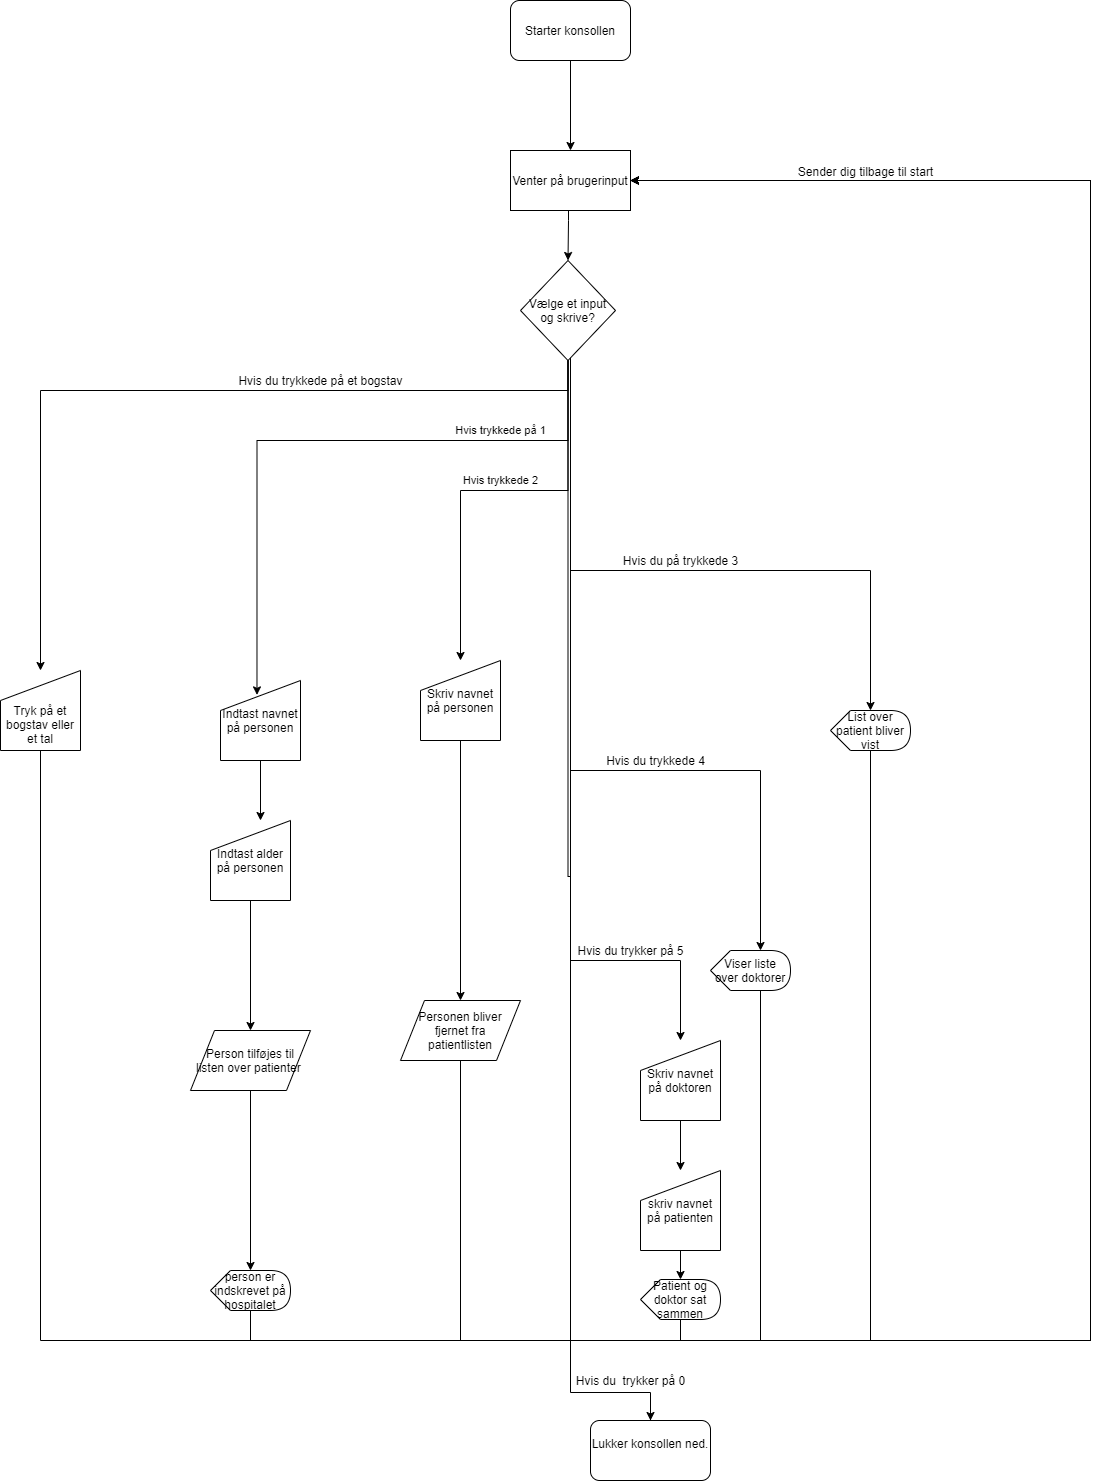

The diagram above was exported from draw.io. Its source (the exported page's mxGraphModel, read from the mxfile embedded in the PNG):
<mxGraphModel dx="2012" dy="1763" grid="1" gridSize="10" guides="1" tooltips="1" connect="1" arrows="1" fold="1" page="1" pageScale="1" pageWidth="827" pageHeight="1169" math="0" shadow="0">
  <root>
    <mxCell id="0" />
    <mxCell id="1" parent="0" />
    <mxCell id="lDqkQdbYvNUM3XdjBfxK-3" style="edgeStyle=orthogonalEdgeStyle;rounded=0;orthogonalLoop=1;jettySize=auto;html=1;entryX=0.5;entryY=0;entryDx=0;entryDy=0;" parent="1" source="lDqkQdbYvNUM3XdjBfxK-62" target="lDqkQdbYvNUM3XdjBfxK-2" edge="1">
      <mxGeometry relative="1" as="geometry">
        <mxPoint x="400" y="150" as="targetPoint" />
        <Array as="points">
          <mxPoint x="398" y="110" />
          <mxPoint x="398" y="110" />
        </Array>
      </mxGeometry>
    </mxCell>
    <mxCell id="lDqkQdbYvNUM3XdjBfxK-1" value="Starter konsollen" style="rounded=1;whiteSpace=wrap;html=1;" parent="1" vertex="1">
      <mxGeometry x="340" y="-110" width="120" height="60" as="geometry" />
    </mxCell>
    <mxCell id="lDqkQdbYvNUM3XdjBfxK-30" style="edgeStyle=orthogonalEdgeStyle;rounded=0;orthogonalLoop=1;jettySize=auto;html=1;entryX=0.5;entryY=0;entryDx=0;entryDy=0;" parent="1" source="lDqkQdbYvNUM3XdjBfxK-2" target="lDqkQdbYvNUM3XdjBfxK-52" edge="1">
      <mxGeometry relative="1" as="geometry">
        <mxPoint x="330" y="350" as="targetPoint" />
        <Array as="points">
          <mxPoint x="398" y="380" />
          <mxPoint x="290" y="380" />
        </Array>
      </mxGeometry>
    </mxCell>
    <mxCell id="lDqkQdbYvNUM3XdjBfxK-31" value="Hvis trykkede 2" style="edgeLabel;html=1;align=center;verticalAlign=middle;resizable=0;points=[];" parent="lDqkQdbYvNUM3XdjBfxK-30" vertex="1" connectable="0">
      <mxGeometry x="-0.0235" y="-1" relative="1" as="geometry">
        <mxPoint x="1.74" y="-9.03" as="offset" />
      </mxGeometry>
    </mxCell>
    <mxCell id="lDqkQdbYvNUM3XdjBfxK-72" style="edgeStyle=orthogonalEdgeStyle;rounded=0;orthogonalLoop=1;jettySize=auto;html=1;entryX=0.456;entryY=0.18;entryDx=0;entryDy=0;entryPerimeter=0;" parent="1" source="lDqkQdbYvNUM3XdjBfxK-2" target="lDqkQdbYvNUM3XdjBfxK-42" edge="1">
      <mxGeometry relative="1" as="geometry">
        <Array as="points">
          <mxPoint x="398" y="330" />
          <mxPoint x="86" y="330" />
        </Array>
      </mxGeometry>
    </mxCell>
    <mxCell id="lDqkQdbYvNUM3XdjBfxK-73" value="Hvis trykkede på 1" style="edgeLabel;html=1;align=center;verticalAlign=middle;resizable=0;points=[];" parent="lDqkQdbYvNUM3XdjBfxK-72" vertex="1" connectable="0">
      <mxGeometry x="-0.7138" y="1" relative="1" as="geometry">
        <mxPoint x="-55.16" y="-11.06" as="offset" />
      </mxGeometry>
    </mxCell>
    <mxCell id="lDqkQdbYvNUM3XdjBfxK-81" style="edgeStyle=orthogonalEdgeStyle;rounded=0;orthogonalLoop=1;jettySize=auto;html=1;" parent="1" source="lDqkQdbYvNUM3XdjBfxK-2" target="lDqkQdbYvNUM3XdjBfxK-80" edge="1">
      <mxGeometry relative="1" as="geometry">
        <Array as="points">
          <mxPoint x="400" y="200" />
          <mxPoint x="400" y="660" />
          <mxPoint x="590" y="660" />
        </Array>
      </mxGeometry>
    </mxCell>
    <mxCell id="lDqkQdbYvNUM3XdjBfxK-87" style="edgeStyle=orthogonalEdgeStyle;rounded=0;orthogonalLoop=1;jettySize=auto;html=1;entryX=0;entryY=0;entryDx=40;entryDy=0;entryPerimeter=0;" parent="1" source="lDqkQdbYvNUM3XdjBfxK-2" target="lDqkQdbYvNUM3XdjBfxK-60" edge="1">
      <mxGeometry relative="1" as="geometry">
        <Array as="points">
          <mxPoint x="400" y="200" />
          <mxPoint x="400" y="460" />
          <mxPoint x="700" y="460" />
        </Array>
      </mxGeometry>
    </mxCell>
    <mxCell id="lDqkQdbYvNUM3XdjBfxK-95" style="edgeStyle=orthogonalEdgeStyle;rounded=0;orthogonalLoop=1;jettySize=auto;html=1;" parent="1" source="lDqkQdbYvNUM3XdjBfxK-2" target="lDqkQdbYvNUM3XdjBfxK-94" edge="1">
      <mxGeometry relative="1" as="geometry">
        <Array as="points">
          <mxPoint x="400" y="850" />
          <mxPoint x="510" y="850" />
        </Array>
      </mxGeometry>
    </mxCell>
    <mxCell id="lDqkQdbYvNUM3XdjBfxK-105" style="edgeStyle=orthogonalEdgeStyle;rounded=0;orthogonalLoop=1;jettySize=auto;html=1;entryX=0.5;entryY=0;entryDx=0;entryDy=0;" parent="1" source="lDqkQdbYvNUM3XdjBfxK-2" target="lDqkQdbYvNUM3XdjBfxK-41" edge="1">
      <mxGeometry relative="1" as="geometry">
        <Array as="points">
          <mxPoint x="398" y="280" />
          <mxPoint x="-130" y="280" />
        </Array>
      </mxGeometry>
    </mxCell>
    <mxCell id="eYsXgVFhrap10LMrT33u-1" style="edgeStyle=orthogonalEdgeStyle;rounded=0;orthogonalLoop=1;jettySize=auto;html=1;entryX=0.5;entryY=0;entryDx=0;entryDy=0;" edge="1" parent="1" source="lDqkQdbYvNUM3XdjBfxK-2" target="lDqkQdbYvNUM3XdjBfxK-43">
      <mxGeometry relative="1" as="geometry">
        <mxPoint x="400" y="1282" as="targetPoint" />
        <Array as="points">
          <mxPoint x="398" y="766" />
          <mxPoint x="400" y="766" />
          <mxPoint x="400" y="1282" />
          <mxPoint x="480" y="1282" />
          <mxPoint x="480" y="1310" />
        </Array>
      </mxGeometry>
    </mxCell>
    <mxCell id="lDqkQdbYvNUM3XdjBfxK-2" value="Vælge et input og skrive?" style="rhombus;whiteSpace=wrap;html=1;" parent="1" vertex="1">
      <mxGeometry x="350" y="150" width="95" height="100" as="geometry" />
    </mxCell>
    <mxCell id="lDqkQdbYvNUM3XdjBfxK-109" style="edgeStyle=orthogonalEdgeStyle;rounded=0;orthogonalLoop=1;jettySize=auto;html=1;entryX=1;entryY=0.5;entryDx=0;entryDy=0;" parent="1" source="lDqkQdbYvNUM3XdjBfxK-41" target="lDqkQdbYvNUM3XdjBfxK-62" edge="1">
      <mxGeometry relative="1" as="geometry">
        <Array as="points">
          <mxPoint x="-130" y="1230" />
          <mxPoint x="920" y="1230" />
          <mxPoint x="920" y="70" />
        </Array>
      </mxGeometry>
    </mxCell>
    <mxCell id="lDqkQdbYvNUM3XdjBfxK-41" value="&lt;span&gt;&lt;br&gt;&lt;br&gt;Tryk på et bogstav eller et tal&lt;/span&gt;" style="shape=manualInput;whiteSpace=wrap;html=1;" parent="1" vertex="1">
      <mxGeometry x="-170" y="560" width="80" height="80" as="geometry" />
    </mxCell>
    <mxCell id="lDqkQdbYvNUM3XdjBfxK-76" style="edgeStyle=orthogonalEdgeStyle;rounded=0;orthogonalLoop=1;jettySize=auto;html=1;entryX=0.625;entryY=0;entryDx=0;entryDy=0;entryPerimeter=0;" parent="1" source="lDqkQdbYvNUM3XdjBfxK-42" target="lDqkQdbYvNUM3XdjBfxK-44" edge="1">
      <mxGeometry relative="1" as="geometry" />
    </mxCell>
    <mxCell id="lDqkQdbYvNUM3XdjBfxK-42" value="&lt;span&gt;Indtast navnet på personen&lt;/span&gt;" style="shape=manualInput;whiteSpace=wrap;html=1;" parent="1" vertex="1">
      <mxGeometry x="50" y="570" width="80" height="80" as="geometry" />
    </mxCell>
    <mxCell id="lDqkQdbYvNUM3XdjBfxK-43" value="&lt;span&gt;Lukker konsollen ned.&lt;br&gt;&lt;br&gt;&lt;/span&gt;" style="rounded=1;whiteSpace=wrap;html=1;" parent="1" vertex="1">
      <mxGeometry x="420" y="1310" width="120" height="60" as="geometry" />
    </mxCell>
    <mxCell id="lDqkQdbYvNUM3XdjBfxK-77" style="edgeStyle=orthogonalEdgeStyle;rounded=0;orthogonalLoop=1;jettySize=auto;html=1;entryX=0.5;entryY=0;entryDx=0;entryDy=0;" parent="1" source="lDqkQdbYvNUM3XdjBfxK-44" target="lDqkQdbYvNUM3XdjBfxK-54" edge="1">
      <mxGeometry relative="1" as="geometry" />
    </mxCell>
    <mxCell id="lDqkQdbYvNUM3XdjBfxK-44" value="Indtast alder på personen" style="shape=manualInput;whiteSpace=wrap;html=1;" parent="1" vertex="1">
      <mxGeometry x="40" y="710" width="80" height="80" as="geometry" />
    </mxCell>
    <mxCell id="lDqkQdbYvNUM3XdjBfxK-107" style="edgeStyle=orthogonalEdgeStyle;rounded=0;orthogonalLoop=1;jettySize=auto;html=1;entryX=1;entryY=0.5;entryDx=0;entryDy=0;" parent="1" source="lDqkQdbYvNUM3XdjBfxK-48" target="lDqkQdbYvNUM3XdjBfxK-62" edge="1">
      <mxGeometry relative="1" as="geometry">
        <Array as="points">
          <mxPoint x="80" y="1230" />
          <mxPoint x="920" y="1230" />
          <mxPoint x="920" y="70" />
        </Array>
      </mxGeometry>
    </mxCell>
    <mxCell id="lDqkQdbYvNUM3XdjBfxK-48" value="person er indskrevet på hospitalet" style="shape=display;whiteSpace=wrap;html=1;" parent="1" vertex="1">
      <mxGeometry x="40" y="1160" width="80" height="40" as="geometry" />
    </mxCell>
    <mxCell id="lDqkQdbYvNUM3XdjBfxK-57" style="edgeStyle=orthogonalEdgeStyle;rounded=0;orthogonalLoop=1;jettySize=auto;html=1;entryX=0.5;entryY=0;entryDx=0;entryDy=0;" parent="1" source="lDqkQdbYvNUM3XdjBfxK-52" target="lDqkQdbYvNUM3XdjBfxK-56" edge="1">
      <mxGeometry relative="1" as="geometry" />
    </mxCell>
    <mxCell id="lDqkQdbYvNUM3XdjBfxK-52" value="Skriv navnet på personen" style="shape=manualInput;whiteSpace=wrap;html=1;" parent="1" vertex="1">
      <mxGeometry x="250" y="550" width="80" height="80" as="geometry" />
    </mxCell>
    <mxCell id="lDqkQdbYvNUM3XdjBfxK-79" style="edgeStyle=orthogonalEdgeStyle;rounded=0;orthogonalLoop=1;jettySize=auto;html=1;entryX=0;entryY=0;entryDx=40;entryDy=0;entryPerimeter=0;" parent="1" source="lDqkQdbYvNUM3XdjBfxK-54" target="lDqkQdbYvNUM3XdjBfxK-48" edge="1">
      <mxGeometry relative="1" as="geometry" />
    </mxCell>
    <mxCell id="lDqkQdbYvNUM3XdjBfxK-54" value="Person tilføjes til listen over patienter&amp;nbsp;" style="shape=parallelogram;perimeter=parallelogramPerimeter;whiteSpace=wrap;html=1;" parent="1" vertex="1">
      <mxGeometry x="20" y="920" width="120" height="60" as="geometry" />
    </mxCell>
    <mxCell id="lDqkQdbYvNUM3XdjBfxK-65" style="edgeStyle=orthogonalEdgeStyle;rounded=0;orthogonalLoop=1;jettySize=auto;html=1;entryX=1;entryY=0.5;entryDx=0;entryDy=0;" parent="1" source="lDqkQdbYvNUM3XdjBfxK-56" target="lDqkQdbYvNUM3XdjBfxK-62" edge="1">
      <mxGeometry relative="1" as="geometry">
        <mxPoint x="550" y="340" as="targetPoint" />
        <Array as="points">
          <mxPoint x="290" y="1230" />
          <mxPoint x="920" y="1230" />
          <mxPoint x="920" y="70" />
        </Array>
      </mxGeometry>
    </mxCell>
    <mxCell id="lDqkQdbYvNUM3XdjBfxK-56" value="Personen bliver fjernet fra patientlisten" style="shape=parallelogram;perimeter=parallelogramPerimeter;whiteSpace=wrap;html=1;" parent="1" vertex="1">
      <mxGeometry x="230" y="890" width="120" height="60" as="geometry" />
    </mxCell>
    <mxCell id="lDqkQdbYvNUM3XdjBfxK-59" value="Sender dig tilbage til start" style="text;html=1;align=center;verticalAlign=middle;resizable=0;points=[];autosize=1;" parent="1" vertex="1">
      <mxGeometry x="620" y="51" width="150" height="20" as="geometry" />
    </mxCell>
    <mxCell id="lDqkQdbYvNUM3XdjBfxK-91" style="edgeStyle=orthogonalEdgeStyle;rounded=0;orthogonalLoop=1;jettySize=auto;html=1;entryX=1;entryY=0.5;entryDx=0;entryDy=0;" parent="1" source="lDqkQdbYvNUM3XdjBfxK-60" target="lDqkQdbYvNUM3XdjBfxK-62" edge="1">
      <mxGeometry relative="1" as="geometry">
        <Array as="points">
          <mxPoint x="700" y="1230" />
          <mxPoint x="920" y="1230" />
          <mxPoint x="920" y="70" />
        </Array>
      </mxGeometry>
    </mxCell>
    <mxCell id="lDqkQdbYvNUM3XdjBfxK-60" value="List over patient bliver vist" style="shape=display;whiteSpace=wrap;html=1;" parent="1" vertex="1">
      <mxGeometry x="660" y="600" width="80" height="40" as="geometry" />
    </mxCell>
    <mxCell id="lDqkQdbYvNUM3XdjBfxK-62" value="Venter på brugerinput" style="rounded=0;whiteSpace=wrap;html=1;" parent="1" vertex="1">
      <mxGeometry x="340" y="40" width="120" height="60" as="geometry" />
    </mxCell>
    <mxCell id="lDqkQdbYvNUM3XdjBfxK-63" style="edgeStyle=orthogonalEdgeStyle;rounded=0;orthogonalLoop=1;jettySize=auto;html=1;entryX=0.5;entryY=0;entryDx=0;entryDy=0;" parent="1" source="lDqkQdbYvNUM3XdjBfxK-1" target="lDqkQdbYvNUM3XdjBfxK-62" edge="1">
      <mxGeometry relative="1" as="geometry">
        <mxPoint x="400" y="160" as="targetPoint" />
        <mxPoint x="380" y="-50" as="sourcePoint" />
      </mxGeometry>
    </mxCell>
    <mxCell id="lDqkQdbYvNUM3XdjBfxK-82" style="edgeStyle=orthogonalEdgeStyle;rounded=0;orthogonalLoop=1;jettySize=auto;html=1;entryX=1;entryY=0.5;entryDx=0;entryDy=0;" parent="1" source="lDqkQdbYvNUM3XdjBfxK-80" target="lDqkQdbYvNUM3XdjBfxK-62" edge="1">
      <mxGeometry relative="1" as="geometry">
        <Array as="points">
          <mxPoint x="590" y="1230" />
          <mxPoint x="920" y="1230" />
          <mxPoint x="920" y="70" />
        </Array>
      </mxGeometry>
    </mxCell>
    <mxCell id="lDqkQdbYvNUM3XdjBfxK-80" value="Viser liste over doktorer" style="shape=display;whiteSpace=wrap;html=1;" parent="1" vertex="1">
      <mxGeometry x="540" y="840" width="80" height="40" as="geometry" />
    </mxCell>
    <mxCell id="lDqkQdbYvNUM3XdjBfxK-84" value="Hvis du på trykkede 3" style="text;html=1;align=center;verticalAlign=middle;resizable=0;points=[];autosize=1;" parent="1" vertex="1">
      <mxGeometry x="445" y="440" width="130" height="20" as="geometry" />
    </mxCell>
    <mxCell id="lDqkQdbYvNUM3XdjBfxK-93" value="Hvis du trykkede 4" style="text;html=1;align=center;verticalAlign=middle;resizable=0;points=[];autosize=1;" parent="1" vertex="1">
      <mxGeometry x="430" y="640" width="110" height="20" as="geometry" />
    </mxCell>
    <mxCell id="lDqkQdbYvNUM3XdjBfxK-97" style="edgeStyle=orthogonalEdgeStyle;rounded=0;orthogonalLoop=1;jettySize=auto;html=1;" parent="1" source="lDqkQdbYvNUM3XdjBfxK-94" target="lDqkQdbYvNUM3XdjBfxK-98" edge="1">
      <mxGeometry relative="1" as="geometry">
        <mxPoint x="510" y="1120" as="targetPoint" />
      </mxGeometry>
    </mxCell>
    <mxCell id="lDqkQdbYvNUM3XdjBfxK-94" value="Skriv navnet på doktoren" style="shape=manualInput;whiteSpace=wrap;html=1;" parent="1" vertex="1">
      <mxGeometry x="470" y="930" width="80" height="80" as="geometry" />
    </mxCell>
    <mxCell id="lDqkQdbYvNUM3XdjBfxK-96" value="Hvis du trykker på 5" style="text;html=1;align=center;verticalAlign=middle;resizable=0;points=[];autosize=1;" parent="1" vertex="1">
      <mxGeometry x="400" y="830" width="120" height="20" as="geometry" />
    </mxCell>
    <mxCell id="lDqkQdbYvNUM3XdjBfxK-103" style="edgeStyle=orthogonalEdgeStyle;rounded=0;orthogonalLoop=1;jettySize=auto;html=1;entryX=0;entryY=0;entryDx=40;entryDy=0;entryPerimeter=0;" parent="1" source="lDqkQdbYvNUM3XdjBfxK-98" target="lDqkQdbYvNUM3XdjBfxK-102" edge="1">
      <mxGeometry relative="1" as="geometry" />
    </mxCell>
    <mxCell id="lDqkQdbYvNUM3XdjBfxK-98" value="skriv navnet på patienten" style="shape=manualInput;whiteSpace=wrap;html=1;" parent="1" vertex="1">
      <mxGeometry x="470" y="1060" width="80" height="80" as="geometry" />
    </mxCell>
    <mxCell id="lDqkQdbYvNUM3XdjBfxK-104" style="edgeStyle=orthogonalEdgeStyle;rounded=0;orthogonalLoop=1;jettySize=auto;html=1;entryX=1;entryY=0.5;entryDx=0;entryDy=0;" parent="1" source="lDqkQdbYvNUM3XdjBfxK-102" target="lDqkQdbYvNUM3XdjBfxK-62" edge="1">
      <mxGeometry relative="1" as="geometry">
        <Array as="points">
          <mxPoint x="510" y="1230" />
          <mxPoint x="920" y="1230" />
          <mxPoint x="920" y="70" />
        </Array>
      </mxGeometry>
    </mxCell>
    <mxCell id="lDqkQdbYvNUM3XdjBfxK-102" value="Patient og doktor sat sammen" style="shape=display;whiteSpace=wrap;html=1;" parent="1" vertex="1">
      <mxGeometry x="470" y="1169" width="80" height="40" as="geometry" />
    </mxCell>
    <mxCell id="lDqkQdbYvNUM3XdjBfxK-106" value="Hvis du trykkede på et bogstav" style="text;html=1;align=center;verticalAlign=middle;resizable=0;points=[];autosize=1;" parent="1" vertex="1">
      <mxGeometry x="60" y="260" width="180" height="20" as="geometry" />
    </mxCell>
    <mxCell id="eYsXgVFhrap10LMrT33u-2" value="Hvis du&amp;nbsp; trykker på 0" style="text;html=1;align=center;verticalAlign=middle;resizable=0;points=[];autosize=1;" vertex="1" parent="1">
      <mxGeometry x="400" y="1260" width="120" height="20" as="geometry" />
    </mxCell>
  </root>
</mxGraphModel>